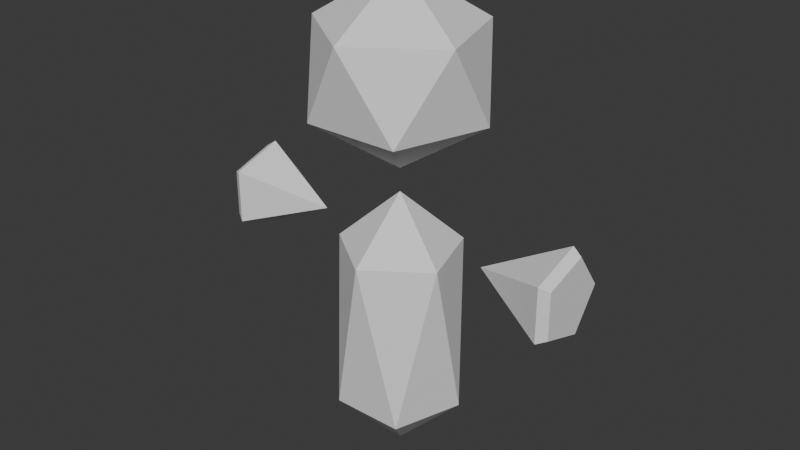 # Source: Player.blend  (saved by Blender 4.0.36; exported with 4.5.12 LTS)
import bpy
from mathutils import Matrix  # noqa: F401  (used for matrix-valued properties, if any)

bpy.ops.wm.read_factory_settings(use_empty=True)
scene = bpy.context.scene
scene.name = 'Scene'

# ---- collections
col_collection = bpy.data.collections.new('Collection'); scene.collection.children.link(col_collection)

# ---- world
world_world = bpy.data.worlds.new('World'); scene.world = world_world
world_world.use_nodes = True; world_world.node_tree.nodes.clear()
_N = world_world.node_tree.nodes; _L = world_world.node_tree.links
n0 = _N.new('ShaderNodeOutputWorld'); n0.name = 'World Output'; n0.location = (300, 300)
n1 = _N.new('ShaderNodeBackground'); n1.name = 'Background'; n1.location = (10, 300)
n1.inputs[0].default_value = (0.05088, 0.05088, 0.05088, 1.0)
_L.new(n1.outputs[0], n0.inputs[0])
n0.is_active_output = True
world_world.color = (0.05088, 0.05088, 0.05088)
world_world.use_sun_shadow = False
world_world.sun_shadow_jitter_overblur = 0.0

# ---- meshes
me_mesh_golemplayer = bpy.data.meshes.new('Mesh_GolemPlayer')
me_mesh_golemplayer.from_pydata([(0.4, 0.0856, 0.65), (0.4, 0.02645, 0.7314), (0.4, -0.06925, 0.7003), (0.4, -0.06925, 0.5997), (0.4, 0.02645, 0.5686), (0.2, 1.073e-08, 0.65), (0.38, 0.1, 0.65), (0.38, 0.0309, 0.7451), (0.38, -0.0809, 0.7088), (0.38, -0.0809, 0.5912), (0.38, 0.0309, 0.5549), (-0.4, 0.0856, 0.65), (-0.4, 0.02645, 0.7314), (-0.4, -0.06925, 0.7003), (-0.4, -0.06925, 0.5997), (-0.4, 0.02645, 0.5686), (-0.2, -1.947e-08, 0.65), (-0.38, 0.1, 0.65), (-0.38, 0.0309, 0.7451), (-0.38, -0.0809, 0.7088), (-0.38, -0.0809, 0.5912), (-0.38, 0.0309, 0.5549), (-4.694e-22, 6.217e-15, 0.8), (-0.1051, -0.1447, 0.9106), (-0.1701, 0.05528, 0.9106), (-1.351e-08, 0.1789, 0.9106), (0.1701, 0.05528, 0.9106), (0.1051, -0.1447, 0.9106), (-0.1701, -0.05528, 1.089), (-0.1051, 0.1447, 1.089), (0.1051, 0.1447, 1.089), (0.1701, -0.05528, 1.089), (1.351e-08, -0.1789, 1.089), (-5.364e-22, 7.105e-15, 1.2), (-3.353e-22, 4.441e-15, 0.15), (-0.07886, -0.1085, 0.2711), (-0.1276, 0.04146, 0.2711), (-1.013e-08, 0.1342, 0.2711), (0.1276, 0.04146, 0.2711), (0.07886, -0.1085, 0.2711), (-0.1276, -0.04146, 0.6289), (-0.07886, 0.1085, 0.6289), (0.07886, 0.1085, 0.6289), (0.1276, -0.04146, 0.6289), (1.013e-08, -0.1342, 0.6289), (-4.694e-22, 6.217e-15, 0.75)], [], [(6, 5, 7), (7, 5, 8), (8, 5, 9), (0, 1, 2, 3, 4), (9, 5, 10), (10, 5, 6), (1, 0, 6, 7), (2, 1, 7, 8), (3, 2, 8, 9), (4, 3, 9, 10), (0, 4, 10, 6), (17, 18, 16), (18, 19, 16), (19, 20, 16), (11, 15, 14, 13, 12), (20, 21, 16), (21, 17, 16), (12, 18, 17, 11), (13, 19, 18, 12), (14, 20, 19, 13), (15, 21, 20, 14), (11, 17, 21, 15), (22, 23, 24), (23, 22, 27), (22, 24, 25), (22, 25, 26), (22, 26, 27), (23, 27, 32), (24, 23, 28), (25, 24, 29), (26, 25, 30), (27, 26, 31), (23, 32, 28), (24, 28, 29), (25, 29, 30), (26, 30, 31), (27, 31, 32), (28, 32, 33), (29, 28, 33), (30, 29, 33), (31, 30, 33), (32, 31, 33), (34, 35, 36), (35, 34, 39), (34, 36, 37), (34, 37, 38), (34, 38, 39), (35, 39, 44), (36, 35, 40), (37, 36, 41), (38, 37, 42), (39, 38, 43), (35, 44, 40), (36, 40, 41), (37, 41, 42), (38, 42, 43), (39, 43, 44), (40, 44, 45), (41, 40, 45), (42, 41, 45), (43, 42, 45), (44, 43, 45)])
_uv = me_mesh_golemplayer.uv_layers.new(name='UVMap')
_uv.uv.foreach_set('vector', [0.25, 0.49, 0.25, 0.25, 0.4783, 0.3242, 0.4783, 0.3242, 0.25, 0.25, 0.3911, 0.05584, 0.3911, 0.05584, 0.25, 0.25, 0.1089, 0.05584, 0.75, 0.4554, 0.9454, 0.3135, 0.8708, 0.08379, 0.6292, 0.08379, 0.5546, 0.3135, 0.1089, 0.05584, 0.25, 0.25, 0.02175, 0.3242, 0.02175, 0.3242, 0.25, 0.25, 0.25, 0.49, 0.9454, 0.3135, 0.75, 0.4554, 0.75, 0.49, 0.9783, 0.3242, 0.8708, 0.08379, 0.9454, 0.3135, 0.9783, 0.3242, 0.8911, 0.05584, 0.6292, 0.08379, 0.8708, 0.08379, 0.8911, 0.05584, 0.6089, 0.05584, 0.5546, 0.3135, 0.6292, 0.08379, 0.6089, 0.05584, 0.5217, 0.3242, 0.75, 0.4554, 0.5546, 0.3135, 0.5217, 0.3242, 0.75, 0.49, 0.25, 0.49, 0.4783, 0.3242, 0.25, 0.25, 0.4783, 0.3242, 0.3911, 0.05584, 0.25, 0.25, 0.3911, 0.05584, 0.1089, 0.05584, 0.25, 0.25, 0.75, 0.4554, 0.5546, 0.3135, 0.6292, 0.08379, 0.8708, 0.08379, 0.9454, 0.3135, 0.1089, 0.05584, 0.02175, 0.3242, 0.25, 0.25, 0.02175, 0.3242, 0.25, 0.49, 0.25, 0.25, 0.9454, 0.3135, 0.9783, 0.3242, 0.75, 0.49, 0.75, 0.4554, 0.8708, 0.08379, 0.8911, 0.05584, 0.9783, 0.3242, 0.9454, 0.3135, 0.6292, 0.08379, 0.6089, 0.05584, 0.8911, 0.05584, 0.8708, 0.08379, 0.5546, 0.3135, 0.5217, 0.3242, 0.6089, 0.05584, 0.6292, 0.08379, 0.75, 0.4554, 0.75, 0.49, 0.5217, 0.3242, 0.5546, 0.3135, 0.1818, 0.0, 0.2727, 0.1575, 0.09091, 0.1575, 0.2727, 0.1575, 0.3636, 0.0, 0.4545, 0.1575, 0.9091, 0.0, 1.0, 0.1575, 0.8182, 0.1575, 0.7273, 0.0, 0.8182, 0.1575, 0.6364, 0.1575, 0.5455, 0.0, 0.6364, 0.1575, 0.4545, 0.1575, 0.2727, 0.1575, 0.4545, 0.1575, 0.3636, 0.3149, 0.09091, 0.1575, 0.2727, 0.1575, 0.1818, 0.3149, 0.8182, 0.1575, 1.0, 0.1575, 0.9091, 0.3149, 0.6364, 0.1575, 0.8182, 0.1575, 0.7273, 0.3149, 0.4545, 0.1575, 0.6364, 0.1575, 0.5455, 0.3149, 0.2727, 0.1575, 0.3636, 0.3149, 0.1818, 0.3149, 0.09091, 0.1575, 0.1818, 0.3149, 0.0, 0.3149, 0.8182, 0.1575, 0.9091, 0.3149, 0.7273, 0.3149, 0.6364, 0.1575, 0.7273, 0.3149, 0.5455, 0.3149, 0.4545, 0.1575, 0.5455, 0.3149, 0.3636, 0.3149, 0.1818, 0.3149, 0.3636, 0.3149, 0.2727, 0.4724, 0.0, 0.3149, 0.1818, 0.3149, 0.09091, 0.4724, 0.7273, 0.3149, 0.9091, 0.3149, 0.8182, 0.4724, 0.5455, 0.3149, 0.7273, 0.3149, 0.6364, 0.4724, 0.3636, 0.3149, 0.5455, 0.3149, 0.4545, 0.4724, 0.1818, 0.0, 0.2727, 0.1575, 0.09091, 0.1575, 0.2727, 0.1575, 0.3636, 0.0, 0.4545, 0.1575, 0.9091, 0.0, 1.0, 0.1575, 0.8182, 0.1575, 0.7273, 0.0, 0.8182, 0.1575, 0.6364, 0.1575, 0.5455, 0.0, 0.6364, 0.1575, 0.4545, 0.1575, 0.2727, 0.1575, 0.4545, 0.1575, 0.3636, 0.3149, 0.09091, 0.1575, 0.2727, 0.1575, 0.1818, 0.3149, 0.8182, 0.1575, 1.0, 0.1575, 0.9091, 0.3149, 0.6364, 0.1575, 0.8182, 0.1575, 0.7273, 0.3149, 0.4545, 0.1575, 0.6364, 0.1575, 0.5455, 0.3149, 0.2727, 0.1575, 0.3636, 0.3149, 0.1818, 0.3149, 0.09091, 0.1575, 0.1818, 0.3149, 0.0, 0.3149, 0.8182, 0.1575, 0.9091, 0.3149, 0.7273, 0.3149, 0.6364, 0.1575, 0.7273, 0.3149, 0.5455, 0.3149, 0.4545, 0.1575, 0.5455, 0.3149, 0.3636, 0.3149, 0.1818, 0.3149, 0.3636, 0.3149, 0.2727, 0.4724, 0.0, 0.3149, 0.1818, 0.3149, 0.09091, 0.4724, 0.7273, 0.3149, 0.9091, 0.3149, 0.8182, 0.4724, 0.5455, 0.3149, 0.7273, 0.3149, 0.6364, 0.4724, 0.3636, 0.3149, 0.5455, 0.3149, 0.4545, 0.4724])
me_mesh_golemplayer.update()
arm_armature = bpy.data.armatures.new('Armature')  # bones are not reproduced

# ---- objects
ob_golemplayer = bpy.data.objects.new('GolemPlayer', me_mesh_golemplayer)
ob_armature = bpy.data.objects.new('Armature', arm_armature)

# ---- transforms, parenting, visibility, modifiers, constraints
ob_golemplayer.parent = ob_armature
ob_golemplayer.location = (0.0, 0.0, 0.0)
_vg = ob_golemplayer.vertex_groups.new(name='body')
for _i, _w in zip([34, 35, 36, 37, 38, 39, 40, 41, 42, 43, 44, 45], [0.9859, 0.98, 0.9989, 0.9947, 0.9872, 1.0, 0.9869, 0.996, 0.9883, 0.9933, 0.995, 0.9996]): _vg.add([_i], _w, 'REPLACE')
_vg = ob_golemplayer.vertex_groups.new(name='arm.r')
for _i, _w in zip([0, 1, 2, 3, 4, 5, 6, 7, 8, 9, 10, 34, 35, 36, 38, 40, 41, 42, 43, 44], [1.0, 1.0, 1.0, 1.0, 1.0, 1.0, 1.0, 1.0, 1.0, 1.0, 1.0, 0.0, 0.0, 0.0, 0.002347, 0.0, 0.002667, 1.478e-05, 0.009386, 0.001845]): _vg.add([_i], _w, 'REPLACE')
_vg = ob_golemplayer.vertex_groups.new(name='head')
for _i, _w in zip([22, 23, 24, 25, 26, 27, 28, 29, 30, 31, 32, 33, 41, 42, 44, 45], [1.0, 1.0, 1.0, 1.0, 1.0, 1.0, 1.0, 1.0, 1.0, 1.0, 1.0, 1.0, 0.0002459, 2.545e-07, 9.878e-06, 3.882e-05]): _vg.add([_i], _w, 'REPLACE')
_vg = ob_golemplayer.vertex_groups.new(name='arm.l')
for _i, _w in zip([11, 12, 13, 14, 15, 16, 17, 18, 19, 20, 21, 34, 36, 37, 39, 40, 41, 42, 44], [1.0, 1.0, 1.0, 1.0, 1.0, 1.0, 1.0, 1.0, 1.0, 1.0, 1.0, 0.0, 0.002579, 0.0, 0.0, 0.0004705, 0.0, 0.01171, 5.118e-05]): _vg.add([_i], _w, 'REPLACE')
_m = ob_golemplayer.modifiers.new('Armature', 'ARMATURE')
_m.object = ob_armature
ob_armature.location = (0.0, 0.0, 0.0)

# ---- collection membership
col_collection.objects.link(ob_golemplayer)
col_collection.objects.link(ob_armature)

# ---- scene / render settings (as saved in the file)
scene.frame_start = 1; scene.frame_end = 250; scene.frame_set(2)
scene.render.engine = 'BLENDER_EEVEE_NEXT'
scene.cycles.sampling_pattern = 'TABULATED_SOBOL'
bpy.context.view_layer.update()

# ---- added for rendering (the .blend has no active camera and no usable light): camera, sun
cam_auto = bpy.data.cameras.new('AutoCamera')
cam_auto.lens = 50.0
cam_auto.sensor_width = 36.0
cam_auto.clip_end = 1000.0
ob_auto_camera = bpy.data.objects.new('AutoCamera', cam_auto)
scene.collection.objects.link(ob_auto_camera)
ob_auto_camera.location = (1.26539, -1.51847, 1.68732)
ob_auto_camera.rotation_euler = (1.09748, -7.21219e-08, 0.694738)
scene.camera = ob_auto_camera
light_auto_sun = bpy.data.lights.new('AutoSun', 'SUN')
light_auto_sun.energy = 3.0
light_auto_sun.angle = 0.0523599
ob_auto_sun = bpy.data.objects.new('AutoSun', light_auto_sun)
scene.collection.objects.link(ob_auto_sun)
ob_auto_sun.rotation_euler = (0.872665, 0.174533, 0.523599)
bpy.context.view_layer.update()
